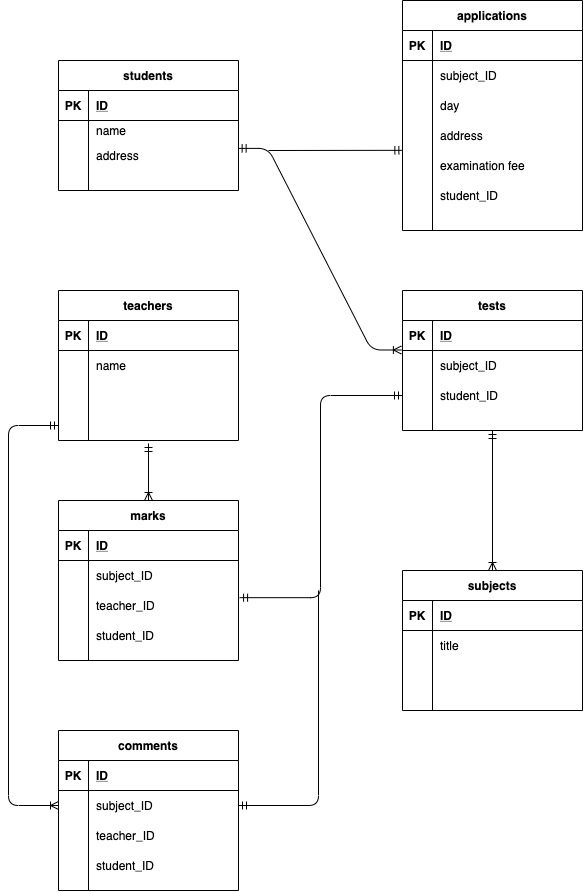

The diagram above was exported from draw.io. Its source (the exported page's mxGraphModel, read from the mxfile embedded in the PNG):
<mxGraphModel dx="748" dy="567" grid="1" gridSize="10" guides="1" tooltips="1" connect="1" arrows="1" fold="1" page="1" pageScale="1" pageWidth="827" pageHeight="1169" math="0" shadow="0">
  <root>
    <mxCell id="0" />
    <mxCell id="1" parent="0" />
    <mxCell id="40" value="" style="edgeStyle=entityRelationEdgeStyle;fontSize=12;html=1;endArrow=ERoneToMany;startArrow=ERmandOne;entryX=-0.007;entryY=0.146;entryDx=0;entryDy=0;entryPerimeter=0;exitX=0.998;exitY=0.263;exitDx=0;exitDy=0;exitPerimeter=0;" parent="1" edge="1" source="66">
      <mxGeometry width="100" height="100" relative="1" as="geometry">
        <mxPoint x="252.07999999999993" y="310.99" as="sourcePoint" />
        <mxPoint x="412.88" y="509.5039999999999" as="targetPoint" />
      </mxGeometry>
    </mxCell>
    <mxCell id="59" value="students" style="shape=table;startSize=30;container=1;collapsible=1;childLayout=tableLayout;fixedRows=1;rowLines=0;fontStyle=1;align=center;resizeLast=1;" parent="1" vertex="1">
      <mxGeometry x="70" y="220" width="180" height="130" as="geometry" />
    </mxCell>
    <mxCell id="60" value="" style="shape=partialRectangle;collapsible=0;dropTarget=0;pointerEvents=0;fillColor=none;top=0;left=0;bottom=1;right=0;points=[[0,0.5],[1,0.5]];portConstraint=eastwest;" parent="59" vertex="1">
      <mxGeometry y="30" width="180" height="30" as="geometry" />
    </mxCell>
    <mxCell id="61" value="PK" style="shape=partialRectangle;connectable=0;fillColor=none;top=0;left=0;bottom=0;right=0;fontStyle=1;overflow=hidden;" parent="60" vertex="1">
      <mxGeometry width="30" height="30" as="geometry" />
    </mxCell>
    <mxCell id="62" value="ID" style="shape=partialRectangle;connectable=0;fillColor=none;top=0;left=0;bottom=0;right=0;align=left;spacingLeft=6;fontStyle=5;overflow=hidden;" parent="60" vertex="1">
      <mxGeometry x="30" width="150" height="30" as="geometry" />
    </mxCell>
    <mxCell id="63" value="" style="shape=partialRectangle;collapsible=0;dropTarget=0;pointerEvents=0;fillColor=none;top=0;left=0;bottom=0;right=0;points=[[0,0.5],[1,0.5]];portConstraint=eastwest;" parent="59" vertex="1">
      <mxGeometry y="60" width="180" height="20" as="geometry" />
    </mxCell>
    <mxCell id="64" value="" style="shape=partialRectangle;connectable=0;fillColor=none;top=0;left=0;bottom=0;right=0;editable=1;overflow=hidden;" parent="63" vertex="1">
      <mxGeometry width="30" height="20" as="geometry" />
    </mxCell>
    <mxCell id="65" value="name" style="shape=partialRectangle;connectable=0;fillColor=none;top=0;left=0;bottom=0;right=0;align=left;spacingLeft=6;overflow=hidden;" parent="63" vertex="1">
      <mxGeometry x="30" width="150" height="20" as="geometry" />
    </mxCell>
    <mxCell id="66" value="" style="shape=partialRectangle;collapsible=0;dropTarget=0;pointerEvents=0;fillColor=none;top=0;left=0;bottom=0;right=0;points=[[0,0.5],[1,0.5]];portConstraint=eastwest;" parent="59" vertex="1">
      <mxGeometry y="80" width="180" height="30" as="geometry" />
    </mxCell>
    <mxCell id="67" value="" style="shape=partialRectangle;connectable=0;fillColor=none;top=0;left=0;bottom=0;right=0;editable=1;overflow=hidden;" parent="66" vertex="1">
      <mxGeometry width="30" height="30" as="geometry" />
    </mxCell>
    <mxCell id="68" value="address" style="shape=partialRectangle;connectable=0;fillColor=none;top=0;left=0;bottom=0;right=0;align=left;spacingLeft=6;overflow=hidden;" parent="66" vertex="1">
      <mxGeometry x="30" width="150" height="30" as="geometry" />
    </mxCell>
    <mxCell id="69" value="" style="shape=partialRectangle;collapsible=0;dropTarget=0;pointerEvents=0;fillColor=none;top=0;left=0;bottom=0;right=0;points=[[0,0.5],[1,0.5]];portConstraint=eastwest;" parent="59" vertex="1">
      <mxGeometry y="110" width="180" height="20" as="geometry" />
    </mxCell>
    <mxCell id="70" value="" style="shape=partialRectangle;connectable=0;fillColor=none;top=0;left=0;bottom=0;right=0;editable=1;overflow=hidden;" parent="69" vertex="1">
      <mxGeometry width="30" height="20" as="geometry" />
    </mxCell>
    <mxCell id="71" value="" style="shape=partialRectangle;connectable=0;fillColor=none;top=0;left=0;bottom=0;right=0;align=left;spacingLeft=6;overflow=hidden;" parent="69" vertex="1">
      <mxGeometry x="30" width="150" height="20" as="geometry" />
    </mxCell>
    <mxCell id="72" value="applications" style="shape=table;startSize=30;container=1;collapsible=1;childLayout=tableLayout;fixedRows=1;rowLines=0;fontStyle=1;align=center;resizeLast=1;" parent="1" vertex="1">
      <mxGeometry x="414" y="160" width="180" height="230" as="geometry" />
    </mxCell>
    <mxCell id="73" value="" style="shape=partialRectangle;collapsible=0;dropTarget=0;pointerEvents=0;fillColor=none;top=0;left=0;bottom=1;right=0;points=[[0,0.5],[1,0.5]];portConstraint=eastwest;" parent="72" vertex="1">
      <mxGeometry y="30" width="180" height="30" as="geometry" />
    </mxCell>
    <mxCell id="74" value="PK" style="shape=partialRectangle;connectable=0;fillColor=none;top=0;left=0;bottom=0;right=0;fontStyle=1;overflow=hidden;" parent="73" vertex="1">
      <mxGeometry width="30" height="30" as="geometry" />
    </mxCell>
    <mxCell id="75" value="ID" style="shape=partialRectangle;connectable=0;fillColor=none;top=0;left=0;bottom=0;right=0;align=left;spacingLeft=6;fontStyle=5;overflow=hidden;" parent="73" vertex="1">
      <mxGeometry x="30" width="150" height="30" as="geometry" />
    </mxCell>
    <mxCell id="76" value="" style="shape=partialRectangle;collapsible=0;dropTarget=0;pointerEvents=0;fillColor=none;top=0;left=0;bottom=0;right=0;points=[[0,0.5],[1,0.5]];portConstraint=eastwest;" parent="72" vertex="1">
      <mxGeometry y="60" width="180" height="30" as="geometry" />
    </mxCell>
    <mxCell id="77" value="" style="shape=partialRectangle;connectable=0;fillColor=none;top=0;left=0;bottom=0;right=0;editable=1;overflow=hidden;" parent="76" vertex="1">
      <mxGeometry width="30" height="30" as="geometry" />
    </mxCell>
    <mxCell id="78" value="subject_ID" style="shape=partialRectangle;connectable=0;fillColor=none;top=0;left=0;bottom=0;right=0;align=left;spacingLeft=6;overflow=hidden;" parent="76" vertex="1">
      <mxGeometry x="30" width="150" height="30" as="geometry" />
    </mxCell>
    <mxCell id="79" value="" style="shape=partialRectangle;collapsible=0;dropTarget=0;pointerEvents=0;fillColor=none;top=0;left=0;bottom=0;right=0;points=[[0,0.5],[1,0.5]];portConstraint=eastwest;" parent="72" vertex="1">
      <mxGeometry y="90" width="180" height="30" as="geometry" />
    </mxCell>
    <mxCell id="80" value="" style="shape=partialRectangle;connectable=0;fillColor=none;top=0;left=0;bottom=0;right=0;editable=1;overflow=hidden;" parent="79" vertex="1">
      <mxGeometry width="30" height="30" as="geometry" />
    </mxCell>
    <mxCell id="81" value="day" style="shape=partialRectangle;connectable=0;fillColor=none;top=0;left=0;bottom=0;right=0;align=left;spacingLeft=6;overflow=hidden;" parent="79" vertex="1">
      <mxGeometry x="30" width="150" height="30" as="geometry" />
    </mxCell>
    <mxCell id="164" value="" style="shape=partialRectangle;collapsible=0;dropTarget=0;pointerEvents=0;fillColor=none;top=0;left=0;bottom=0;right=0;points=[[0,0.5],[1,0.5]];portConstraint=eastwest;" vertex="1" parent="72">
      <mxGeometry y="120" width="180" height="30" as="geometry" />
    </mxCell>
    <mxCell id="165" value="" style="shape=partialRectangle;connectable=0;fillColor=none;top=0;left=0;bottom=0;right=0;editable=1;overflow=hidden;" vertex="1" parent="164">
      <mxGeometry width="30" height="30" as="geometry" />
    </mxCell>
    <mxCell id="166" value="address" style="shape=partialRectangle;connectable=0;fillColor=none;top=0;left=0;bottom=0;right=0;align=left;spacingLeft=6;overflow=hidden;" vertex="1" parent="164">
      <mxGeometry x="30" width="150" height="30" as="geometry" />
    </mxCell>
    <mxCell id="93" value="" style="shape=partialRectangle;collapsible=0;dropTarget=0;pointerEvents=0;fillColor=none;top=0;left=0;bottom=0;right=0;points=[[0,0.5],[1,0.5]];portConstraint=eastwest;" parent="72" vertex="1">
      <mxGeometry y="150" width="180" height="30" as="geometry" />
    </mxCell>
    <mxCell id="94" value="" style="shape=partialRectangle;connectable=0;fillColor=none;top=0;left=0;bottom=0;right=0;editable=1;overflow=hidden;" parent="93" vertex="1">
      <mxGeometry width="30" height="30" as="geometry" />
    </mxCell>
    <mxCell id="95" value="examination fee" style="shape=partialRectangle;connectable=0;fillColor=none;top=0;left=0;bottom=0;right=0;align=left;spacingLeft=6;overflow=hidden;" parent="93" vertex="1">
      <mxGeometry x="30" width="150" height="30" as="geometry" />
    </mxCell>
    <mxCell id="97" value="" style="shape=partialRectangle;collapsible=0;dropTarget=0;pointerEvents=0;fillColor=none;top=0;left=0;bottom=0;right=0;points=[[0,0.5],[1,0.5]];portConstraint=eastwest;" parent="72" vertex="1">
      <mxGeometry y="180" width="180" height="30" as="geometry" />
    </mxCell>
    <mxCell id="98" value="" style="shape=partialRectangle;connectable=0;fillColor=none;top=0;left=0;bottom=0;right=0;editable=1;overflow=hidden;" parent="97" vertex="1">
      <mxGeometry width="30" height="30" as="geometry" />
    </mxCell>
    <mxCell id="99" value="student_ID" style="shape=partialRectangle;connectable=0;fillColor=none;top=0;left=0;bottom=0;right=0;align=left;spacingLeft=6;overflow=hidden;" parent="97" vertex="1">
      <mxGeometry x="30" width="150" height="30" as="geometry" />
    </mxCell>
    <mxCell id="100" value="teachers" style="shape=table;startSize=30;container=1;collapsible=1;childLayout=tableLayout;fixedRows=1;rowLines=0;fontStyle=1;align=center;resizeLast=1;" parent="1" vertex="1">
      <mxGeometry x="70" y="450" width="180" height="150" as="geometry" />
    </mxCell>
    <mxCell id="101" value="" style="shape=partialRectangle;collapsible=0;dropTarget=0;pointerEvents=0;fillColor=none;top=0;left=0;bottom=1;right=0;points=[[0,0.5],[1,0.5]];portConstraint=eastwest;" parent="100" vertex="1">
      <mxGeometry y="30" width="180" height="30" as="geometry" />
    </mxCell>
    <mxCell id="102" value="PK" style="shape=partialRectangle;connectable=0;fillColor=none;top=0;left=0;bottom=0;right=0;fontStyle=1;overflow=hidden;" parent="101" vertex="1">
      <mxGeometry width="30" height="30" as="geometry" />
    </mxCell>
    <mxCell id="103" value="ID" style="shape=partialRectangle;connectable=0;fillColor=none;top=0;left=0;bottom=0;right=0;align=left;spacingLeft=6;fontStyle=5;overflow=hidden;" parent="101" vertex="1">
      <mxGeometry x="30" width="150" height="30" as="geometry" />
    </mxCell>
    <mxCell id="104" value="" style="shape=partialRectangle;collapsible=0;dropTarget=0;pointerEvents=0;fillColor=none;top=0;left=0;bottom=0;right=0;points=[[0,0.5],[1,0.5]];portConstraint=eastwest;" parent="100" vertex="1">
      <mxGeometry y="60" width="180" height="30" as="geometry" />
    </mxCell>
    <mxCell id="105" value="" style="shape=partialRectangle;connectable=0;fillColor=none;top=0;left=0;bottom=0;right=0;editable=1;overflow=hidden;" parent="104" vertex="1">
      <mxGeometry width="30" height="30" as="geometry" />
    </mxCell>
    <mxCell id="106" value="name" style="shape=partialRectangle;connectable=0;fillColor=none;top=0;left=0;bottom=0;right=0;align=left;spacingLeft=6;overflow=hidden;" parent="104" vertex="1">
      <mxGeometry x="30" width="150" height="30" as="geometry" />
    </mxCell>
    <mxCell id="107" value="" style="shape=partialRectangle;collapsible=0;dropTarget=0;pointerEvents=0;fillColor=none;top=0;left=0;bottom=0;right=0;points=[[0,0.5],[1,0.5]];portConstraint=eastwest;" parent="100" vertex="1">
      <mxGeometry y="90" width="180" height="30" as="geometry" />
    </mxCell>
    <mxCell id="108" value="" style="shape=partialRectangle;connectable=0;fillColor=none;top=0;left=0;bottom=0;right=0;editable=1;overflow=hidden;" parent="107" vertex="1">
      <mxGeometry width="30" height="30" as="geometry" />
    </mxCell>
    <mxCell id="109" value="" style="shape=partialRectangle;connectable=0;fillColor=none;top=0;left=0;bottom=0;right=0;align=left;spacingLeft=6;overflow=hidden;" parent="107" vertex="1">
      <mxGeometry x="30" width="150" height="30" as="geometry" />
    </mxCell>
    <mxCell id="110" value="" style="shape=partialRectangle;collapsible=0;dropTarget=0;pointerEvents=0;fillColor=none;top=0;left=0;bottom=0;right=0;points=[[0,0.5],[1,0.5]];portConstraint=eastwest;" parent="100" vertex="1">
      <mxGeometry y="120" width="180" height="30" as="geometry" />
    </mxCell>
    <mxCell id="111" value="" style="shape=partialRectangle;connectable=0;fillColor=none;top=0;left=0;bottom=0;right=0;editable=1;overflow=hidden;" parent="110" vertex="1">
      <mxGeometry width="30" height="30" as="geometry" />
    </mxCell>
    <mxCell id="112" value="" style="shape=partialRectangle;connectable=0;fillColor=none;top=0;left=0;bottom=0;right=0;align=left;spacingLeft=6;overflow=hidden;" parent="110" vertex="1">
      <mxGeometry x="30" width="150" height="30" as="geometry" />
    </mxCell>
    <mxCell id="113" value="tests" style="shape=table;startSize=30;container=1;collapsible=1;childLayout=tableLayout;fixedRows=1;rowLines=0;fontStyle=1;align=center;resizeLast=1;" parent="1" vertex="1">
      <mxGeometry x="414" y="450" width="180" height="140" as="geometry" />
    </mxCell>
    <mxCell id="114" value="" style="shape=partialRectangle;collapsible=0;dropTarget=0;pointerEvents=0;fillColor=none;top=0;left=0;bottom=1;right=0;points=[[0,0.5],[1,0.5]];portConstraint=eastwest;" parent="113" vertex="1">
      <mxGeometry y="30" width="180" height="30" as="geometry" />
    </mxCell>
    <mxCell id="115" value="PK" style="shape=partialRectangle;connectable=0;fillColor=none;top=0;left=0;bottom=0;right=0;fontStyle=1;overflow=hidden;" parent="114" vertex="1">
      <mxGeometry width="30" height="30" as="geometry" />
    </mxCell>
    <mxCell id="116" value="ID" style="shape=partialRectangle;connectable=0;fillColor=none;top=0;left=0;bottom=0;right=0;align=left;spacingLeft=6;fontStyle=5;overflow=hidden;" parent="114" vertex="1">
      <mxGeometry x="30" width="150" height="30" as="geometry" />
    </mxCell>
    <mxCell id="117" value="" style="shape=partialRectangle;collapsible=0;dropTarget=0;pointerEvents=0;fillColor=none;top=0;left=0;bottom=0;right=0;points=[[0,0.5],[1,0.5]];portConstraint=eastwest;" parent="113" vertex="1">
      <mxGeometry y="60" width="180" height="30" as="geometry" />
    </mxCell>
    <mxCell id="118" value="" style="shape=partialRectangle;connectable=0;fillColor=none;top=0;left=0;bottom=0;right=0;editable=1;overflow=hidden;" parent="117" vertex="1">
      <mxGeometry width="30" height="30" as="geometry" />
    </mxCell>
    <mxCell id="119" value="subject_ID" style="shape=partialRectangle;connectable=0;fillColor=none;top=0;left=0;bottom=0;right=0;align=left;spacingLeft=6;overflow=hidden;" parent="117" vertex="1">
      <mxGeometry x="30" width="150" height="30" as="geometry" />
    </mxCell>
    <mxCell id="131" value="" style="shape=partialRectangle;collapsible=0;dropTarget=0;pointerEvents=0;fillColor=none;top=0;left=0;bottom=0;right=0;points=[[0,0.5],[1,0.5]];portConstraint=eastwest;" parent="113" vertex="1">
      <mxGeometry y="90" width="180" height="30" as="geometry" />
    </mxCell>
    <mxCell id="132" value="" style="shape=partialRectangle;connectable=0;fillColor=none;top=0;left=0;bottom=0;right=0;editable=1;overflow=hidden;" parent="131" vertex="1">
      <mxGeometry width="30" height="30" as="geometry" />
    </mxCell>
    <mxCell id="133" value="student_ID" style="shape=partialRectangle;connectable=0;fillColor=none;top=0;left=0;bottom=0;right=0;align=left;spacingLeft=6;overflow=hidden;" parent="131" vertex="1">
      <mxGeometry x="30" width="150" height="30" as="geometry" />
    </mxCell>
    <mxCell id="134" value="subjects" style="shape=table;startSize=30;container=1;collapsible=1;childLayout=tableLayout;fixedRows=1;rowLines=0;fontStyle=1;align=center;resizeLast=1;" parent="1" vertex="1">
      <mxGeometry x="414" y="730" width="180" height="140" as="geometry" />
    </mxCell>
    <mxCell id="135" value="" style="shape=partialRectangle;collapsible=0;dropTarget=0;pointerEvents=0;fillColor=none;top=0;left=0;bottom=1;right=0;points=[[0,0.5],[1,0.5]];portConstraint=eastwest;" parent="134" vertex="1">
      <mxGeometry y="30" width="180" height="30" as="geometry" />
    </mxCell>
    <mxCell id="136" value="PK" style="shape=partialRectangle;connectable=0;fillColor=none;top=0;left=0;bottom=0;right=0;fontStyle=1;overflow=hidden;" parent="135" vertex="1">
      <mxGeometry width="30" height="30" as="geometry" />
    </mxCell>
    <mxCell id="137" value="ID" style="shape=partialRectangle;connectable=0;fillColor=none;top=0;left=0;bottom=0;right=0;align=left;spacingLeft=6;fontStyle=5;overflow=hidden;" parent="135" vertex="1">
      <mxGeometry x="30" width="150" height="30" as="geometry" />
    </mxCell>
    <mxCell id="144" value="" style="shape=partialRectangle;collapsible=0;dropTarget=0;pointerEvents=0;fillColor=none;top=0;left=0;bottom=0;right=0;points=[[0,0.5],[1,0.5]];portConstraint=eastwest;" parent="134" vertex="1">
      <mxGeometry y="60" width="180" height="30" as="geometry" />
    </mxCell>
    <mxCell id="145" value="" style="shape=partialRectangle;connectable=0;fillColor=none;top=0;left=0;bottom=0;right=0;editable=1;overflow=hidden;" parent="144" vertex="1">
      <mxGeometry width="30" height="30" as="geometry" />
    </mxCell>
    <mxCell id="146" value="title" style="shape=partialRectangle;connectable=0;fillColor=none;top=0;left=0;bottom=0;right=0;align=left;spacingLeft=6;overflow=hidden;" parent="144" vertex="1">
      <mxGeometry x="30" width="150" height="30" as="geometry" />
    </mxCell>
    <mxCell id="167" value="" style="fontSize=12;html=1;endArrow=ERmandOne;entryX=0.002;entryY=-0.006;entryDx=0;entryDy=0;entryPerimeter=0;" edge="1" parent="1">
      <mxGeometry width="100" height="100" relative="1" as="geometry">
        <mxPoint x="280" y="310" as="sourcePoint" />
        <mxPoint x="414.3599999999999" y="309.82000000000005" as="targetPoint" />
      </mxGeometry>
    </mxCell>
    <mxCell id="172" value="marks" style="shape=table;startSize=30;container=1;collapsible=1;childLayout=tableLayout;fixedRows=1;rowLines=0;fontStyle=1;align=center;resizeLast=1;" vertex="1" parent="1">
      <mxGeometry x="70" y="660" width="180" height="160" as="geometry" />
    </mxCell>
    <mxCell id="173" value="" style="shape=partialRectangle;collapsible=0;dropTarget=0;pointerEvents=0;fillColor=none;top=0;left=0;bottom=1;right=0;points=[[0,0.5],[1,0.5]];portConstraint=eastwest;" vertex="1" parent="172">
      <mxGeometry y="30" width="180" height="30" as="geometry" />
    </mxCell>
    <mxCell id="174" value="PK" style="shape=partialRectangle;connectable=0;fillColor=none;top=0;left=0;bottom=0;right=0;fontStyle=1;overflow=hidden;" vertex="1" parent="173">
      <mxGeometry width="30" height="30" as="geometry" />
    </mxCell>
    <mxCell id="175" value="ID" style="shape=partialRectangle;connectable=0;fillColor=none;top=0;left=0;bottom=0;right=0;align=left;spacingLeft=6;fontStyle=5;overflow=hidden;" vertex="1" parent="173">
      <mxGeometry x="30" width="150" height="30" as="geometry" />
    </mxCell>
    <mxCell id="176" value="" style="shape=partialRectangle;collapsible=0;dropTarget=0;pointerEvents=0;fillColor=none;top=0;left=0;bottom=0;right=0;points=[[0,0.5],[1,0.5]];portConstraint=eastwest;" vertex="1" parent="172">
      <mxGeometry y="60" width="180" height="30" as="geometry" />
    </mxCell>
    <mxCell id="177" value="" style="shape=partialRectangle;connectable=0;fillColor=none;top=0;left=0;bottom=0;right=0;editable=1;overflow=hidden;" vertex="1" parent="176">
      <mxGeometry width="30" height="30" as="geometry" />
    </mxCell>
    <mxCell id="178" value="subject_ID" style="shape=partialRectangle;connectable=0;fillColor=none;top=0;left=0;bottom=0;right=0;align=left;spacingLeft=6;overflow=hidden;" vertex="1" parent="176">
      <mxGeometry x="30" width="150" height="30" as="geometry" />
    </mxCell>
    <mxCell id="179" value="" style="shape=partialRectangle;collapsible=0;dropTarget=0;pointerEvents=0;fillColor=none;top=0;left=0;bottom=0;right=0;points=[[0,0.5],[1,0.5]];portConstraint=eastwest;" vertex="1" parent="172">
      <mxGeometry y="90" width="180" height="30" as="geometry" />
    </mxCell>
    <mxCell id="180" value="" style="shape=partialRectangle;connectable=0;fillColor=none;top=0;left=0;bottom=0;right=0;editable=1;overflow=hidden;" vertex="1" parent="179">
      <mxGeometry width="30" height="30" as="geometry" />
    </mxCell>
    <mxCell id="181" value="teacher_ID" style="shape=partialRectangle;connectable=0;fillColor=none;top=0;left=0;bottom=0;right=0;align=left;spacingLeft=6;overflow=hidden;" vertex="1" parent="179">
      <mxGeometry x="30" width="150" height="30" as="geometry" />
    </mxCell>
    <mxCell id="182" value="" style="shape=partialRectangle;collapsible=0;dropTarget=0;pointerEvents=0;fillColor=none;top=0;left=0;bottom=0;right=0;points=[[0,0.5],[1,0.5]];portConstraint=eastwest;" vertex="1" parent="172">
      <mxGeometry y="120" width="180" height="30" as="geometry" />
    </mxCell>
    <mxCell id="183" value="" style="shape=partialRectangle;connectable=0;fillColor=none;top=0;left=0;bottom=0;right=0;editable=1;overflow=hidden;" vertex="1" parent="182">
      <mxGeometry width="30" height="30" as="geometry" />
    </mxCell>
    <mxCell id="184" value="student_ID" style="shape=partialRectangle;connectable=0;fillColor=none;top=0;left=0;bottom=0;right=0;align=left;spacingLeft=6;overflow=hidden;" vertex="1" parent="182">
      <mxGeometry x="30" width="150" height="30" as="geometry" />
    </mxCell>
    <mxCell id="185" value="comments" style="shape=table;startSize=30;container=1;collapsible=1;childLayout=tableLayout;fixedRows=1;rowLines=0;fontStyle=1;align=center;resizeLast=1;" vertex="1" parent="1">
      <mxGeometry x="70" y="890" width="180" height="160" as="geometry" />
    </mxCell>
    <mxCell id="186" value="" style="shape=partialRectangle;collapsible=0;dropTarget=0;pointerEvents=0;fillColor=none;top=0;left=0;bottom=1;right=0;points=[[0,0.5],[1,0.5]];portConstraint=eastwest;" vertex="1" parent="185">
      <mxGeometry y="30" width="180" height="30" as="geometry" />
    </mxCell>
    <mxCell id="187" value="PK" style="shape=partialRectangle;connectable=0;fillColor=none;top=0;left=0;bottom=0;right=0;fontStyle=1;overflow=hidden;" vertex="1" parent="186">
      <mxGeometry width="30" height="30" as="geometry" />
    </mxCell>
    <mxCell id="188" value="ID" style="shape=partialRectangle;connectable=0;fillColor=none;top=0;left=0;bottom=0;right=0;align=left;spacingLeft=6;fontStyle=5;overflow=hidden;" vertex="1" parent="186">
      <mxGeometry x="30" width="150" height="30" as="geometry" />
    </mxCell>
    <mxCell id="189" value="" style="shape=partialRectangle;collapsible=0;dropTarget=0;pointerEvents=0;fillColor=none;top=0;left=0;bottom=0;right=0;points=[[0,0.5],[1,0.5]];portConstraint=eastwest;" vertex="1" parent="185">
      <mxGeometry y="60" width="180" height="30" as="geometry" />
    </mxCell>
    <mxCell id="190" value="" style="shape=partialRectangle;connectable=0;fillColor=none;top=0;left=0;bottom=0;right=0;editable=1;overflow=hidden;" vertex="1" parent="189">
      <mxGeometry width="30" height="30" as="geometry" />
    </mxCell>
    <mxCell id="191" value="subject_ID" style="shape=partialRectangle;connectable=0;fillColor=none;top=0;left=0;bottom=0;right=0;align=left;spacingLeft=6;overflow=hidden;" vertex="1" parent="189">
      <mxGeometry x="30" width="150" height="30" as="geometry" />
    </mxCell>
    <mxCell id="192" value="" style="shape=partialRectangle;collapsible=0;dropTarget=0;pointerEvents=0;fillColor=none;top=0;left=0;bottom=0;right=0;points=[[0,0.5],[1,0.5]];portConstraint=eastwest;" vertex="1" parent="185">
      <mxGeometry y="90" width="180" height="30" as="geometry" />
    </mxCell>
    <mxCell id="193" value="" style="shape=partialRectangle;connectable=0;fillColor=none;top=0;left=0;bottom=0;right=0;editable=1;overflow=hidden;" vertex="1" parent="192">
      <mxGeometry width="30" height="30" as="geometry" />
    </mxCell>
    <mxCell id="194" value="teacher_ID" style="shape=partialRectangle;connectable=0;fillColor=none;top=0;left=0;bottom=0;right=0;align=left;spacingLeft=6;overflow=hidden;" vertex="1" parent="192">
      <mxGeometry x="30" width="150" height="30" as="geometry" />
    </mxCell>
    <mxCell id="195" value="" style="shape=partialRectangle;collapsible=0;dropTarget=0;pointerEvents=0;fillColor=none;top=0;left=0;bottom=0;right=0;points=[[0,0.5],[1,0.5]];portConstraint=eastwest;" vertex="1" parent="185">
      <mxGeometry y="120" width="180" height="30" as="geometry" />
    </mxCell>
    <mxCell id="196" value="" style="shape=partialRectangle;connectable=0;fillColor=none;top=0;left=0;bottom=0;right=0;editable=1;overflow=hidden;" vertex="1" parent="195">
      <mxGeometry width="30" height="30" as="geometry" />
    </mxCell>
    <mxCell id="197" value="student_ID" style="shape=partialRectangle;connectable=0;fillColor=none;top=0;left=0;bottom=0;right=0;align=left;spacingLeft=6;overflow=hidden;" vertex="1" parent="195">
      <mxGeometry x="30" width="150" height="30" as="geometry" />
    </mxCell>
    <mxCell id="199" value="" style="fontSize=12;html=1;endArrow=ERoneToMany;startArrow=ERmandOne;entryX=0.5;entryY=0;entryDx=0;entryDy=0;" edge="1" parent="1" target="172">
      <mxGeometry width="100" height="100" relative="1" as="geometry">
        <mxPoint x="160" y="603" as="sourcePoint" />
        <mxPoint x="400" y="630" as="targetPoint" />
      </mxGeometry>
    </mxCell>
    <mxCell id="200" value="" style="edgeStyle=orthogonalEdgeStyle;fontSize=12;html=1;endArrow=ERmandOne;startArrow=ERmandOne;exitX=1.006;exitY=0.239;exitDx=0;exitDy=0;exitPerimeter=0;entryX=0;entryY=0.5;entryDx=0;entryDy=0;" edge="1" parent="1" source="179" target="131">
      <mxGeometry width="100" height="100" relative="1" as="geometry">
        <mxPoint x="240" y="760" as="sourcePoint" />
        <mxPoint x="410" y="600" as="targetPoint" />
      </mxGeometry>
    </mxCell>
    <mxCell id="201" value="" style="fontSize=12;html=1;endArrow=ERmandOne;entryX=1;entryY=0.5;entryDx=0;entryDy=0;" edge="1" parent="1" target="189">
      <mxGeometry width="100" height="100" relative="1" as="geometry">
        <mxPoint x="330" y="750" as="sourcePoint" />
        <mxPoint x="340" y="800" as="targetPoint" />
        <Array as="points">
          <mxPoint x="330" y="965" />
        </Array>
      </mxGeometry>
    </mxCell>
    <mxCell id="202" value="" style="edgeStyle=orthogonalEdgeStyle;fontSize=12;html=1;endArrow=ERoneToMany;startArrow=ERmandOne;exitX=0;exitY=0.5;exitDx=0;exitDy=0;entryX=0;entryY=0.5;entryDx=0;entryDy=0;" edge="1" parent="1" source="110" target="189">
      <mxGeometry width="100" height="100" relative="1" as="geometry">
        <mxPoint x="10" y="850" as="sourcePoint" />
        <mxPoint x="20" y="970" as="targetPoint" />
        <Array as="points">
          <mxPoint x="20" y="585" />
          <mxPoint x="20" y="965" />
        </Array>
      </mxGeometry>
    </mxCell>
    <mxCell id="203" value="" style="fontSize=12;html=1;endArrow=ERoneToMany;startArrow=ERmandOne;exitX=0.5;exitY=1;exitDx=0;exitDy=0;entryX=0.5;entryY=0;entryDx=0;entryDy=0;" edge="1" parent="1" source="113" target="134">
      <mxGeometry width="100" height="100" relative="1" as="geometry">
        <mxPoint x="380" y="700" as="sourcePoint" />
        <mxPoint x="510" y="690" as="targetPoint" />
      </mxGeometry>
    </mxCell>
  </root>
</mxGraphModel>